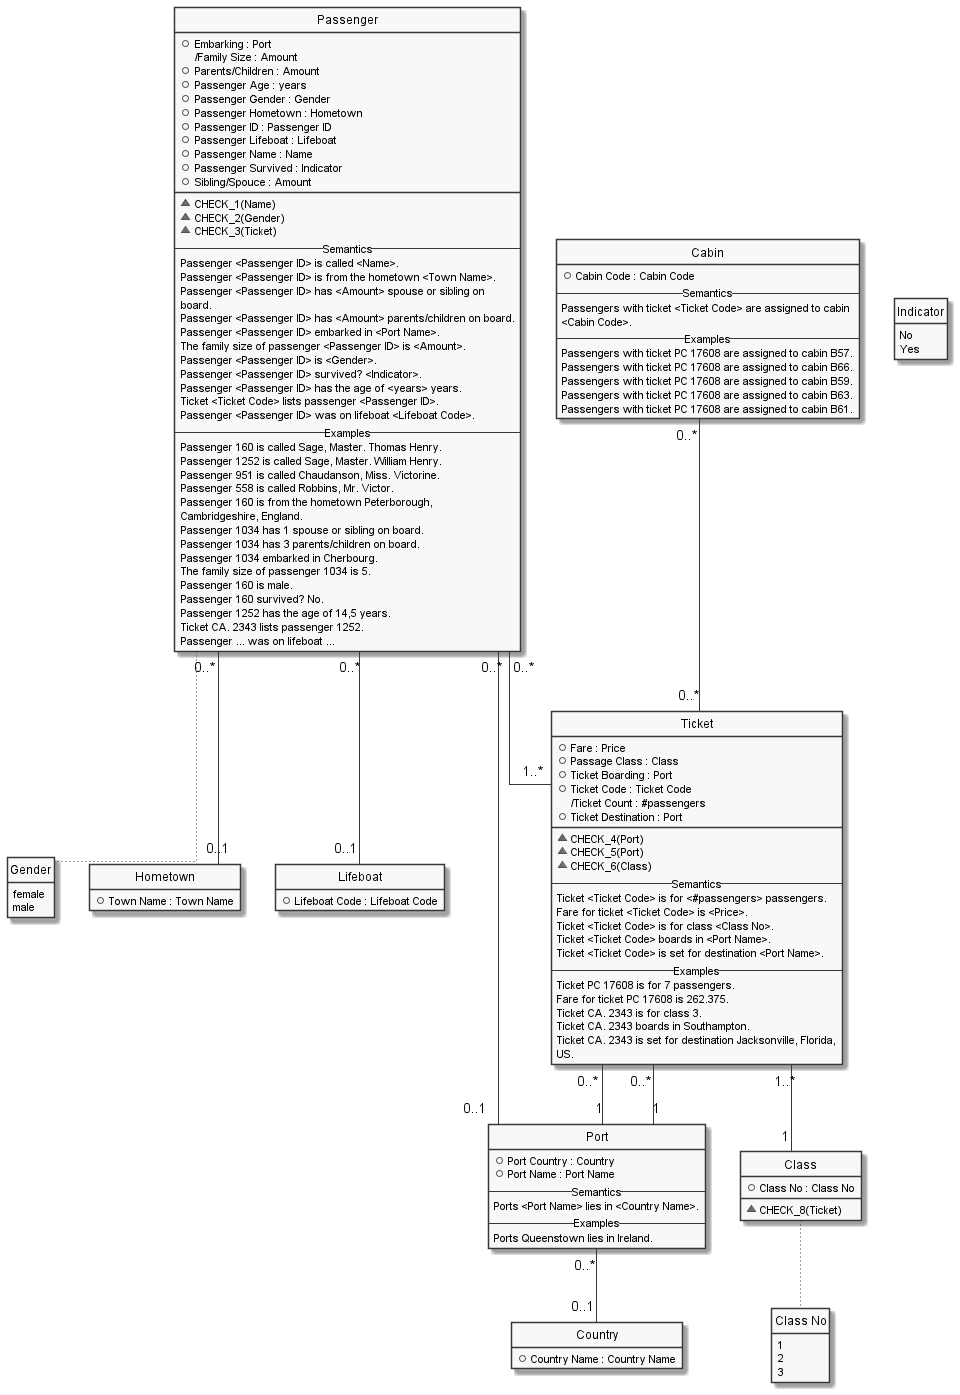

The diagram above was rendered by PlantUML. Its source (embedded in the PNG):
@startuml

hide circle
hide stereotype
hide empty members
skinparam monochrome true
skinparam linetype ortho
skinparam backgroundColor transparent
set namespaceSeparator ::

enum "Class No" as Class_No {
  1
  2
  3
}
hide Class_No methods

enum "Gender" as Gender {
  female
  male
}
hide Gender methods

enum "Indicator" as Indicator {
  No
  Yes
}
hide Indicator methods

class "Cabin" as Cabin  {
  +Cabin Code : Cabin Code
-- Semantics --
Passengers with ticket <Ticket Code> are assigned to cabin 
<Cabin Code>.
-- Examples --
Passengers with ticket PC 17608 are assigned to cabin B57.
Passengers with ticket PC 17608 are assigned to cabin B66.
Passengers with ticket PC 17608 are assigned to cabin B59.
Passengers with ticket PC 17608 are assigned to cabin B63.
Passengers with ticket PC 17608 are assigned to cabin B61.
  }
hide "Cabin" methods

class "Class" as Class  {
  +Class No : Class No
  __
  ~CHECK_8(Ticket)
  }

class "Country" as Country  {
  +Country Name : Country Name
  }
hide "Country" methods

class "Hometown" as Hometown  {
  +Town Name : Town Name
  }
hide "Hometown" methods

class "Lifeboat" as Lifeboat  {
  +Lifeboat Code : Lifeboat Code
  }
hide "Lifeboat" methods

class "Passenger" as Passenger  {
  +Embarking : Port
  /Family Size : Amount
  +Parents/Children : Amount
  +Passenger Age : years
  +Passenger Gender : Gender
  +Passenger Hometown : Hometown
  +Passenger ID : Passenger ID
  +Passenger Lifeboat : Lifeboat
  +Passenger Name : Name
  +Passenger Survived : Indicator
  +Sibling/Spouce : Amount
  __
  ~CHECK_1(Name)
  ~CHECK_2(Gender)
  ~CHECK_3(Ticket)
-- Semantics --
Passenger <Passenger ID> is called <Name>.
Passenger <Passenger ID> is from the hometown <Town Name>.
Passenger <Passenger ID> has <Amount> spouse or sibling on 
board.
Passenger <Passenger ID> has <Amount> parents/children on board.
Passenger <Passenger ID> embarked in <Port Name>.
The family size of passenger <Passenger ID> is <Amount>.
Passenger <Passenger ID> is <Gender>.
Passenger <Passenger ID> survived? <Indicator>.
Passenger <Passenger ID> has the age of <years> years.
Ticket <Ticket Code> lists passenger <Passenger ID>.
Passenger <Passenger ID> was on lifeboat <Lifeboat Code>.
-- Examples --
Passenger 160 is called Sage, Master. Thomas Henry.
Passenger 1252 is called Sage, Master. William Henry.
Passenger 951 is called Chaudanson, Miss. Victorine.
Passenger 558 is called Robbins, Mr. Victor.
Passenger 160 is from the hometown Peterborough, 
Cambridgeshire, England.
Passenger 1034 has 1 spouse or sibling on board.
Passenger 1034 has 3 parents/children on board.
Passenger 1034 embarked in Cherbourg.
The family size of passenger 1034 is 5.
Passenger 160 is male.
Passenger 160 survived? No.
Passenger 1252 has the age of 14,5 years.
Ticket CA. 2343 lists passenger 1252.
Passenger ... was on lifeboat ...
  }

class "Port" as Port  {
  +Port Country : Country
  +Port Name : Port Name
-- Semantics --
Ports <Port Name> lies in <Country Name>.
-- Examples --
Ports Queenstown lies in Ireland.
  }
hide "Port" methods

class "Ticket" as Ticket  {
  +Fare : Price
  +Passage Class : Class
  +Ticket Boarding : Port
  +Ticket Code : Ticket Code
  /Ticket Count : #passengers
  +Ticket Destination : Port
  __
  ~CHECK_4(Port)
  ~CHECK_5(Port)
  ~CHECK_6(Class)
-- Semantics --
Ticket <Ticket Code> is for <#passengers> passengers.
Fare for ticket <Ticket Code> is <Price>.
Ticket <Ticket Code> is for class <Class No>.
Ticket <Ticket Code> boards in <Port Name>.
Ticket <Ticket Code> is set for destination <Port Name>.
-- Examples --
Ticket PC 17608 is for 7 passengers.
Fare for ticket PC 17608 is 262.375.
Ticket CA. 2343 is for class 3.
Ticket CA. 2343 boards in Southampton.
Ticket CA. 2343 is set for destination Jacksonville, Florida, 
US.
  }

  ' Class relationships:
  Passenger "0..*" -- "0..1" Port
  Ticket "1..*" -- "1" Class
  Passenger "0..*" -- "0..1" Hometown
  Passenger "0..*" -- "0..1" Lifeboat
  Port "0..*" -- "0..1" Country
  Ticket "0..*" -- "1" Port
  Ticket "0..*" -- "1" Port
  Cabin "0..*" -- "0..*" Ticket
  Passenger "0..*" -- "1..*" Ticket
  ' Enumerations used by attributes in classes:
  Class -[dotted]- Class_No
  Passenger -[dotted]- Gender
@enduml